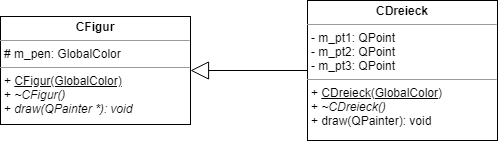

The diagram above was exported from draw.io. Its source (the exported page's mxGraphModel, read from the mxfile embedded in the PNG):
<mxGraphModel dx="488" dy="299" grid="1" gridSize="10" guides="1" tooltips="1" connect="1" arrows="1" fold="1" page="1" pageScale="1" pageWidth="850" pageHeight="1100" background="#ffffff" math="0" shadow="0">
  <root>
    <mxCell id="0" />
    <mxCell id="1" parent="0" />
    <mxCell id="5d2195bd80daf111-15" value="&lt;p style=&quot;margin: 0px ; margin-top: 4px ; text-align: center&quot;&gt;&lt;b&gt;CFigur&lt;/b&gt;&lt;/p&gt;&lt;hr size=&quot;1&quot;&gt;&lt;p style=&quot;margin: 0px ; margin-left: 4px&quot;&gt;# m_pen: GlobalColor&lt;br&gt;&lt;/p&gt;&lt;hr size=&quot;1&quot;&gt;&lt;p style=&quot;margin: 0px ; margin-left: 4px&quot;&gt;+ &lt;u&gt;CFigur(GlobalColor)&lt;/u&gt;&lt;/p&gt;&lt;p style=&quot;margin: 0px ; margin-left: 4px&quot;&gt;+ &lt;i&gt;~CFigur()&lt;/i&gt;&lt;/p&gt;&lt;p style=&quot;margin: 0px ; margin-left: 4px&quot;&gt;+ &lt;i&gt;draw(QPainter *): void&lt;/i&gt;&lt;/p&gt;" style="verticalAlign=top;align=left;overflow=fill;fontSize=12;fontFamily=Helvetica;html=1;rounded=0;shadow=0;comic=0;labelBackgroundColor=none;strokeColor=#000000;strokeWidth=1;fillColor=#ffffff;" parent="1" vertex="1">
      <mxGeometry x="248" y="406" width="190" height="108" as="geometry" />
    </mxCell>
    <mxCell id="VEHXpF7Ukb8dkT4nCekU-1" value="&lt;p style=&quot;margin: 0px ; margin-top: 4px ; text-align: center&quot;&gt;&lt;b&gt;CDreieck&lt;/b&gt;&lt;/p&gt;&lt;hr size=&quot;1&quot;&gt;&lt;p style=&quot;margin: 0px ; margin-left: 4px&quot;&gt;- m_pt1: QPoint&lt;br&gt;- m_pt2: QPoint&lt;br&gt;&lt;/p&gt;&lt;p style=&quot;margin: 0px ; margin-left: 4px&quot;&gt;- m_pt3: QPoint&lt;br&gt;&lt;/p&gt;&lt;hr size=&quot;1&quot;&gt;&lt;p style=&quot;margin: 0px ; margin-left: 4px&quot;&gt;+ &lt;u&gt;CDreieck(GlobalColor)&lt;/u&gt;&lt;/p&gt;&lt;p style=&quot;margin: 0px ; margin-left: 4px&quot;&gt;+ &lt;i&gt;~CDreieck()&lt;/i&gt;&lt;/p&gt;&lt;p style=&quot;margin: 0px ; margin-left: 4px&quot;&gt;+ draw(QPainter): void&lt;/p&gt;" style="verticalAlign=top;align=left;overflow=fill;fontSize=12;fontFamily=Helvetica;html=1;rounded=0;shadow=0;comic=0;labelBackgroundColor=none;strokeColor=#000000;strokeWidth=1;fillColor=#ffffff;" parent="1" vertex="1">
      <mxGeometry x="555" y="390" width="190" height="140" as="geometry" />
    </mxCell>
    <mxCell id="VEHXpF7Ukb8dkT4nCekU-2" value="" style="endArrow=block;endSize=16;endFill=0;html=1;entryX=1;entryY=0.5;entryDx=0;entryDy=0;exitX=0;exitY=0.5;exitDx=0;exitDy=0;" parent="1" source="VEHXpF7Ukb8dkT4nCekU-1" target="5d2195bd80daf111-15" edge="1">
      <mxGeometry width="160" relative="1" as="geometry">
        <mxPoint x="310" y="540" as="sourcePoint" />
        <mxPoint x="470" y="540" as="targetPoint" />
      </mxGeometry>
    </mxCell>
  </root>
</mxGraphModel>